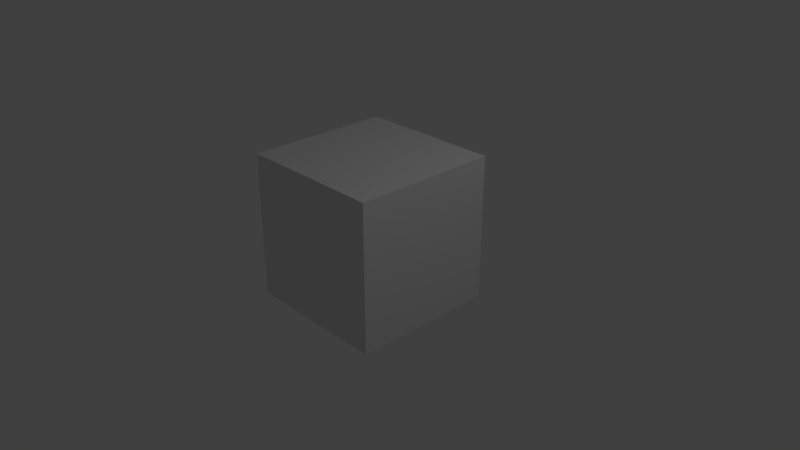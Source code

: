 # Source: cube.blend  (saved by Blender 2.79.0; exported with 4.5.12 LTS)
import bpy
from mathutils import Matrix  # noqa: F401  (used for matrix-valued properties, if any)

bpy.ops.wm.read_factory_settings(use_empty=True)
scene = bpy.context.scene
scene.name = 'Scene'

# ---- collections
col_collection_1 = bpy.data.collections.new('Collection 1'); scene.collection.children.link(col_collection_1)

# ---- materials (node trees are filled in below, after node groups)
mat_material = bpy.data.materials.new('Material')
mat_material.alpha_threshold = 0.0
mat_material.use_transparent_shadow = False
mat_material.roughness = 0.5
mat_material.line_color = (0.0, 0.0, 0.0, 1.0)
mat_material_001 = bpy.data.materials.new('Material.001')
mat_material_001.alpha_threshold = 0.0
mat_material_001.use_transparent_shadow = False
mat_material_001.preview_render_type = 'CUBE'
mat_material_001.roughness = 0.5

# ---- material node trees

# ---- world
world_world = bpy.data.worlds.new('World'); scene.world = world_world
world_world.color = (0.05088, 0.05088, 0.05088)
world_world.use_sun_shadow = False
world_world.sun_shadow_jitter_overblur = 0.0
world_world.cycles.sampling_method = 'MANUAL'

# ---- cameras
cam_camera = bpy.data.cameras.new('Camera')
cam_camera.clip_end = 100.0
cam_camera.lens = 35.0
cam_camera.sensor_width = 32.0
cam_camera.sensor_height = 18.0
cam_camera.ortho_scale = 7.314
cam_camera.dof.focus_distance = 0.0
cam_camera.dof.aperture_fstop = 128.0

# ---- lights
light_lamp = bpy.data.lights.new('Lamp', 'POINT')
light_lamp.transmission_factor = 0.0
light_lamp.cutoff_distance = 30.0
light_lamp.energy = 100.0
light_lamp.shadow_buffer_clip_start = 1.001
light_lamp.shadow_soft_size = 0.1
light_lamp.shadow_maximum_resolution = 0.006
light_lamp.use_absolute_resolution = True

# ---- meshes
me_cube = bpy.data.meshes.new('Cube')
me_cube.from_pydata([(0.898, 1.139, -0.7001), (0.898, -0.8613, -0.7001), (-1.102, -0.8613, -0.7001), (-1.102, 1.139, -0.7001), (0.898, 1.139, 1.3), (0.898, -0.8613, 1.3), (-1.102, -0.8613, 1.3), (-1.102, 1.139, 1.3)], [], [(0, 1, 2, 3), (4, 7, 6, 5), (0, 4, 5, 1), (1, 5, 6, 2), (2, 6, 7, 3), (4, 0, 3, 7)])
me_cube.polygons.foreach_set('material_index', [1, 1, 1, 1, 1, 1])
_uv = me_cube.uv_layers.new(name='UVMap')
_uv.uv.foreach_set('vector', [-0.007273, -0.02182, 0.9927, -0.02182, 0.9927, 0.9782, -0.007273, 0.9782, -0.007273, -0.02182, 0.9927, -0.02182, 0.9927, 0.9782, -0.007273, 0.9782, -0.007273, -0.02182, 0.9927, -0.02182, 0.9927, 0.9782, -0.007273, 0.9782, -0.007273, -0.02182, 0.9927, -0.02182, 0.9927, 0.9782, -0.007273, 0.9782, -0.007273, -0.02182, 0.9927, -0.02182, 0.9927, 0.9782, -0.007273, 0.9782, -0.007273, -0.02182, 0.9927, -0.02182, -0.01091, 1.192e-07, -0.007273, 0.9782])
me_cube.materials.append(mat_material)
me_cube.materials.append(mat_material_001)
me_cube.materials.append(None)
me_cube.use_remesh_preserve_volume = False
me_cube.use_remesh_preserve_attributes = False
me_cube.use_mirror_vertex_groups = False
me_cube.update()

# ---- objects
ob_cube = bpy.data.objects.new('Cube', me_cube)
ob_lamp = bpy.data.objects.new('Lamp', light_lamp)
ob_camera = bpy.data.objects.new('Camera', cam_camera)

# ---- transforms, parenting, visibility, modifiers, constraints
ob_cube.location = (0.0, 0.0, 0.0)
ob_cube.lock_rotations_4d = False
ob_cube.empty_display_type = 'ARROWS'
ob_cube.lineart.crease_threshold = 0.0
ob_lamp.location = (4.076, 1.005, 5.904)
ob_lamp.rotation_euler = (0.6503, 0.05522, 1.866)
ob_lamp.lock_rotations_4d = False
ob_lamp.empty_display_type = 'ARROWS'
ob_lamp.color = (0.0, 0.0, 0.0, 0.0)
ob_lamp.lineart.crease_threshold = 0.0
ob_camera.location = (7.481, -6.508, 5.344)
ob_camera.rotation_euler = (1.109, 0.0, 0.8149)
ob_camera.lock_rotations_4d = False
ob_camera.empty_display_type = 'ARROWS'
ob_camera.color = (0.0, 0.0, 0.0, 0.0)
ob_camera.display_type = 'WIRE'
ob_camera.lineart.crease_threshold = 0.0

# ---- collection membership
col_collection_1.objects.link(ob_cube)
col_collection_1.objects.link(ob_lamp)
col_collection_1.objects.link(ob_camera)

# ---- scene / render settings (as saved in the file)
scene.camera = ob_camera
scene.frame_start = 1; scene.frame_end = 250; scene.frame_set(138)
scene.render.engine = 'BLENDER_EEVEE_NEXT'
scene.render.resolution_percentage = 50
scene.render.dither_intensity = 0.0
scene.cycles.use_denoising = False
scene.cycles.samples = 128
scene.cycles.sampling_pattern = 'TABULATED_SOBOL'
scene.cycles.use_adaptive_sampling = False
scene.cycles.use_light_tree = False
scene.cycles.blur_glossy = 0.0
scene.cycles.sample_clamp_indirect = 0.0
scene.view_settings.view_transform = 'Standard'
bpy.context.view_layer.update()
